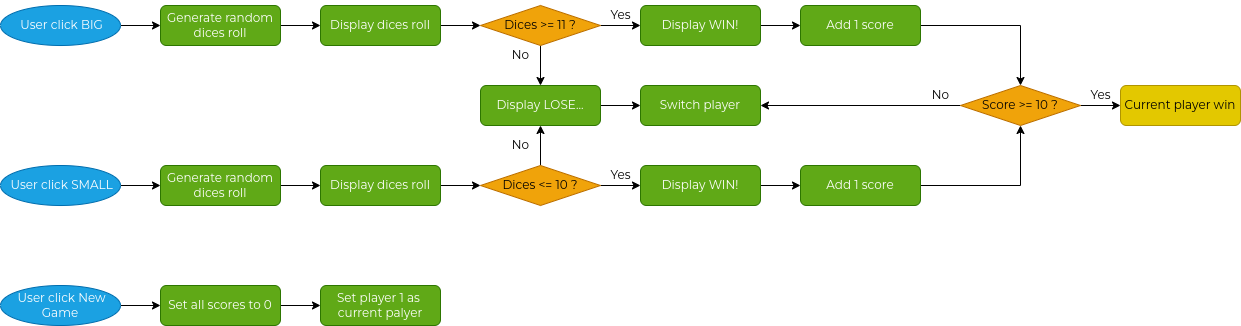

The diagram above was exported from draw.io. Its source (the exported page's mxGraphModel, read from the mxfile embedded in the PNG):
<mxGraphModel dx="1150" dy="701" grid="1" gridSize="10" guides="1" tooltips="1" connect="1" arrows="1" fold="1" page="1" pageScale="1" pageWidth="827" pageHeight="1169" math="0" shadow="0">
  <root>
    <mxCell id="WIyWlLk6GJQsqaUBKTNV-0" />
    <mxCell id="WIyWlLk6GJQsqaUBKTNV-1" parent="WIyWlLk6GJQsqaUBKTNV-0" />
    <mxCell id="zvSScrtAlvJQ_RquCpNT-10" value="" style="edgeStyle=orthogonalEdgeStyle;rounded=0;orthogonalLoop=1;jettySize=auto;html=1;" parent="WIyWlLk6GJQsqaUBKTNV-1" source="zvSScrtAlvJQ_RquCpNT-0" target="zvSScrtAlvJQ_RquCpNT-7" edge="1">
      <mxGeometry relative="1" as="geometry" />
    </mxCell>
    <mxCell id="zvSScrtAlvJQ_RquCpNT-0" value="Generate random dices roll" style="rounded=1;whiteSpace=wrap;html=1;fillColor=#60a917;fontColor=#ffffff;strokeColor=#2D7600;" parent="WIyWlLk6GJQsqaUBKTNV-1" vertex="1">
      <mxGeometry x="200" y="80" width="120" height="40" as="geometry" />
    </mxCell>
    <mxCell id="zvSScrtAlvJQ_RquCpNT-9" value="" style="edgeStyle=orthogonalEdgeStyle;rounded=0;orthogonalLoop=1;jettySize=auto;html=1;" parent="WIyWlLk6GJQsqaUBKTNV-1" source="zvSScrtAlvJQ_RquCpNT-5" target="zvSScrtAlvJQ_RquCpNT-0" edge="1">
      <mxGeometry relative="1" as="geometry" />
    </mxCell>
    <mxCell id="zvSScrtAlvJQ_RquCpNT-5" value="&lt;span style=&quot;color: rgb(255, 255, 255);&quot;&gt;&amp;nbsp;User click BIG&lt;/span&gt;" style="ellipse;whiteSpace=wrap;html=1;fillStyle=auto;fillColor=#1ba1e2;fontColor=#ffffff;strokeColor=#006EAF;" parent="WIyWlLk6GJQsqaUBKTNV-1" vertex="1">
      <mxGeometry x="40" y="80" width="120" height="40" as="geometry" />
    </mxCell>
    <mxCell id="zvSScrtAlvJQ_RquCpNT-14" value="" style="edgeStyle=orthogonalEdgeStyle;rounded=0;orthogonalLoop=1;jettySize=auto;html=1;" parent="WIyWlLk6GJQsqaUBKTNV-1" source="zvSScrtAlvJQ_RquCpNT-7" target="zvSScrtAlvJQ_RquCpNT-11" edge="1">
      <mxGeometry relative="1" as="geometry" />
    </mxCell>
    <mxCell id="zvSScrtAlvJQ_RquCpNT-7" value="Display dices roll" style="rounded=1;whiteSpace=wrap;html=1;fillColor=#60a917;fontColor=#ffffff;strokeColor=#2D7600;" parent="WIyWlLk6GJQsqaUBKTNV-1" vertex="1">
      <mxGeometry x="360" y="80" width="120" height="40" as="geometry" />
    </mxCell>
    <mxCell id="zvSScrtAlvJQ_RquCpNT-15" value="" style="edgeStyle=orthogonalEdgeStyle;rounded=0;orthogonalLoop=1;jettySize=auto;html=1;" parent="WIyWlLk6GJQsqaUBKTNV-1" source="zvSScrtAlvJQ_RquCpNT-11" target="zvSScrtAlvJQ_RquCpNT-12" edge="1">
      <mxGeometry relative="1" as="geometry" />
    </mxCell>
    <mxCell id="zvSScrtAlvJQ_RquCpNT-35" value="" style="edgeStyle=orthogonalEdgeStyle;rounded=0;orthogonalLoop=1;jettySize=auto;html=1;" parent="WIyWlLk6GJQsqaUBKTNV-1" source="zvSScrtAlvJQ_RquCpNT-11" target="zvSScrtAlvJQ_RquCpNT-30" edge="1">
      <mxGeometry relative="1" as="geometry" />
    </mxCell>
    <mxCell id="zvSScrtAlvJQ_RquCpNT-11" value="Dices &amp;gt;= 11 ?" style="rhombus;whiteSpace=wrap;html=1;fillStyle=auto;fillColor=#f0a30a;fontColor=#000000;strokeColor=#BD7000;" parent="WIyWlLk6GJQsqaUBKTNV-1" vertex="1">
      <mxGeometry x="520" y="80" width="120" height="40" as="geometry" />
    </mxCell>
    <mxCell id="zvSScrtAlvJQ_RquCpNT-16" value="" style="edgeStyle=orthogonalEdgeStyle;rounded=0;orthogonalLoop=1;jettySize=auto;html=1;" parent="WIyWlLk6GJQsqaUBKTNV-1" source="zvSScrtAlvJQ_RquCpNT-12" target="zvSScrtAlvJQ_RquCpNT-13" edge="1">
      <mxGeometry relative="1" as="geometry" />
    </mxCell>
    <mxCell id="zvSScrtAlvJQ_RquCpNT-12" value="Display WIN!" style="rounded=1;whiteSpace=wrap;html=1;fillColor=#60a917;fontColor=#ffffff;strokeColor=#2D7600;" parent="WIyWlLk6GJQsqaUBKTNV-1" vertex="1">
      <mxGeometry x="680" y="80" width="120" height="40" as="geometry" />
    </mxCell>
    <mxCell id="zvSScrtAlvJQ_RquCpNT-42" style="edgeStyle=orthogonalEdgeStyle;rounded=0;orthogonalLoop=1;jettySize=auto;html=1;entryX=0.5;entryY=0;entryDx=0;entryDy=0;" parent="WIyWlLk6GJQsqaUBKTNV-1" source="zvSScrtAlvJQ_RquCpNT-13" target="zvSScrtAlvJQ_RquCpNT-39" edge="1">
      <mxGeometry relative="1" as="geometry" />
    </mxCell>
    <mxCell id="zvSScrtAlvJQ_RquCpNT-13" value="Add 1 score" style="rounded=1;whiteSpace=wrap;html=1;fillColor=#60a917;fontColor=#ffffff;strokeColor=#2D7600;" parent="WIyWlLk6GJQsqaUBKTNV-1" vertex="1">
      <mxGeometry x="840" y="80" width="120" height="40" as="geometry" />
    </mxCell>
    <mxCell id="zvSScrtAlvJQ_RquCpNT-17" value="Yes" style="text;html=1;align=center;verticalAlign=middle;resizable=0;points=[];autosize=1;strokeColor=none;fillColor=none;" parent="WIyWlLk6GJQsqaUBKTNV-1" vertex="1">
      <mxGeometry x="640" y="75" width="40" height="30" as="geometry" />
    </mxCell>
    <mxCell id="zvSScrtAlvJQ_RquCpNT-18" value="" style="edgeStyle=orthogonalEdgeStyle;rounded=0;orthogonalLoop=1;jettySize=auto;html=1;" parent="WIyWlLk6GJQsqaUBKTNV-1" source="zvSScrtAlvJQ_RquCpNT-19" target="zvSScrtAlvJQ_RquCpNT-23" edge="1">
      <mxGeometry relative="1" as="geometry" />
    </mxCell>
    <mxCell id="zvSScrtAlvJQ_RquCpNT-19" value="Generate random dices roll" style="rounded=1;whiteSpace=wrap;html=1;fillColor=#60a917;fontColor=#ffffff;strokeColor=#2D7600;" parent="WIyWlLk6GJQsqaUBKTNV-1" vertex="1">
      <mxGeometry x="200" y="240" width="120" height="40" as="geometry" />
    </mxCell>
    <mxCell id="zvSScrtAlvJQ_RquCpNT-20" value="" style="edgeStyle=orthogonalEdgeStyle;rounded=0;orthogonalLoop=1;jettySize=auto;html=1;" parent="WIyWlLk6GJQsqaUBKTNV-1" source="zvSScrtAlvJQ_RquCpNT-21" target="zvSScrtAlvJQ_RquCpNT-19" edge="1">
      <mxGeometry relative="1" as="geometry" />
    </mxCell>
    <mxCell id="zvSScrtAlvJQ_RquCpNT-21" value="&lt;span style=&quot;color: rgb(255, 255, 255);&quot;&gt;&amp;nbsp;User click SMALL&lt;/span&gt;" style="ellipse;whiteSpace=wrap;html=1;fillStyle=auto;fillColor=#1ba1e2;fontColor=#ffffff;strokeColor=#006EAF;" parent="WIyWlLk6GJQsqaUBKTNV-1" vertex="1">
      <mxGeometry x="40" y="240" width="120" height="40" as="geometry" />
    </mxCell>
    <mxCell id="zvSScrtAlvJQ_RquCpNT-22" value="" style="edgeStyle=orthogonalEdgeStyle;rounded=0;orthogonalLoop=1;jettySize=auto;html=1;" parent="WIyWlLk6GJQsqaUBKTNV-1" source="zvSScrtAlvJQ_RquCpNT-23" target="zvSScrtAlvJQ_RquCpNT-25" edge="1">
      <mxGeometry relative="1" as="geometry" />
    </mxCell>
    <mxCell id="zvSScrtAlvJQ_RquCpNT-23" value="Display dices roll" style="rounded=1;whiteSpace=wrap;html=1;fillColor=#60a917;fontColor=#ffffff;strokeColor=#2D7600;" parent="WIyWlLk6GJQsqaUBKTNV-1" vertex="1">
      <mxGeometry x="360" y="240" width="120" height="40" as="geometry" />
    </mxCell>
    <mxCell id="zvSScrtAlvJQ_RquCpNT-24" value="" style="edgeStyle=orthogonalEdgeStyle;rounded=0;orthogonalLoop=1;jettySize=auto;html=1;" parent="WIyWlLk6GJQsqaUBKTNV-1" source="zvSScrtAlvJQ_RquCpNT-25" target="zvSScrtAlvJQ_RquCpNT-27" edge="1">
      <mxGeometry relative="1" as="geometry" />
    </mxCell>
    <mxCell id="zvSScrtAlvJQ_RquCpNT-36" value="" style="edgeStyle=orthogonalEdgeStyle;rounded=0;orthogonalLoop=1;jettySize=auto;html=1;" parent="WIyWlLk6GJQsqaUBKTNV-1" source="zvSScrtAlvJQ_RquCpNT-25" target="zvSScrtAlvJQ_RquCpNT-30" edge="1">
      <mxGeometry relative="1" as="geometry" />
    </mxCell>
    <mxCell id="zvSScrtAlvJQ_RquCpNT-25" value="Dices &amp;lt;= 10 ?" style="rhombus;whiteSpace=wrap;html=1;fillStyle=auto;fillColor=#f0a30a;fontColor=#000000;strokeColor=#BD7000;" parent="WIyWlLk6GJQsqaUBKTNV-1" vertex="1">
      <mxGeometry x="520" y="240" width="120" height="40" as="geometry" />
    </mxCell>
    <mxCell id="zvSScrtAlvJQ_RquCpNT-26" value="" style="edgeStyle=orthogonalEdgeStyle;rounded=0;orthogonalLoop=1;jettySize=auto;html=1;" parent="WIyWlLk6GJQsqaUBKTNV-1" source="zvSScrtAlvJQ_RquCpNT-27" target="zvSScrtAlvJQ_RquCpNT-28" edge="1">
      <mxGeometry relative="1" as="geometry" />
    </mxCell>
    <mxCell id="zvSScrtAlvJQ_RquCpNT-27" value="Display WIN!" style="rounded=1;whiteSpace=wrap;html=1;fillColor=#60a917;fontColor=#ffffff;strokeColor=#2D7600;" parent="WIyWlLk6GJQsqaUBKTNV-1" vertex="1">
      <mxGeometry x="680" y="240" width="120" height="40" as="geometry" />
    </mxCell>
    <mxCell id="zvSScrtAlvJQ_RquCpNT-41" style="edgeStyle=orthogonalEdgeStyle;rounded=0;orthogonalLoop=1;jettySize=auto;html=1;" parent="WIyWlLk6GJQsqaUBKTNV-1" source="zvSScrtAlvJQ_RquCpNT-28" target="zvSScrtAlvJQ_RquCpNT-39" edge="1">
      <mxGeometry relative="1" as="geometry" />
    </mxCell>
    <mxCell id="zvSScrtAlvJQ_RquCpNT-28" value="Add 1 score" style="rounded=1;whiteSpace=wrap;html=1;fillColor=#60a917;fontColor=#ffffff;strokeColor=#2D7600;" parent="WIyWlLk6GJQsqaUBKTNV-1" vertex="1">
      <mxGeometry x="840" y="240" width="120" height="40" as="geometry" />
    </mxCell>
    <mxCell id="zvSScrtAlvJQ_RquCpNT-29" value="Yes" style="text;html=1;align=center;verticalAlign=middle;resizable=0;points=[];autosize=1;strokeColor=none;fillColor=none;" parent="WIyWlLk6GJQsqaUBKTNV-1" vertex="1">
      <mxGeometry x="640" y="235" width="40" height="30" as="geometry" />
    </mxCell>
    <mxCell id="zvSScrtAlvJQ_RquCpNT-34" value="" style="edgeStyle=orthogonalEdgeStyle;rounded=0;orthogonalLoop=1;jettySize=auto;html=1;" parent="WIyWlLk6GJQsqaUBKTNV-1" source="zvSScrtAlvJQ_RquCpNT-30" target="zvSScrtAlvJQ_RquCpNT-33" edge="1">
      <mxGeometry relative="1" as="geometry" />
    </mxCell>
    <mxCell id="zvSScrtAlvJQ_RquCpNT-30" value="Display LOSE..." style="rounded=1;whiteSpace=wrap;html=1;fillColor=#60a917;fontColor=#ffffff;strokeColor=#2D7600;" parent="WIyWlLk6GJQsqaUBKTNV-1" vertex="1">
      <mxGeometry x="520" y="160" width="120" height="40" as="geometry" />
    </mxCell>
    <mxCell id="zvSScrtAlvJQ_RquCpNT-33" value="Switch player" style="rounded=1;whiteSpace=wrap;html=1;fillColor=#60a917;fontColor=#ffffff;strokeColor=#2D7600;" parent="WIyWlLk6GJQsqaUBKTNV-1" vertex="1">
      <mxGeometry x="680" y="160" width="120" height="40" as="geometry" />
    </mxCell>
    <mxCell id="zvSScrtAlvJQ_RquCpNT-37" value="No" style="text;html=1;align=center;verticalAlign=middle;resizable=0;points=[];autosize=1;strokeColor=none;fillColor=none;" parent="WIyWlLk6GJQsqaUBKTNV-1" vertex="1">
      <mxGeometry x="540" y="115" width="40" height="30" as="geometry" />
    </mxCell>
    <mxCell id="zvSScrtAlvJQ_RquCpNT-38" value="No" style="text;html=1;align=center;verticalAlign=middle;resizable=0;points=[];autosize=1;strokeColor=none;fillColor=none;" parent="WIyWlLk6GJQsqaUBKTNV-1" vertex="1">
      <mxGeometry x="540" y="205" width="40" height="30" as="geometry" />
    </mxCell>
    <mxCell id="zvSScrtAlvJQ_RquCpNT-43" style="edgeStyle=orthogonalEdgeStyle;rounded=0;orthogonalLoop=1;jettySize=auto;html=1;entryX=1;entryY=0.5;entryDx=0;entryDy=0;" parent="WIyWlLk6GJQsqaUBKTNV-1" source="zvSScrtAlvJQ_RquCpNT-39" target="zvSScrtAlvJQ_RquCpNT-33" edge="1">
      <mxGeometry relative="1" as="geometry" />
    </mxCell>
    <mxCell id="zvSScrtAlvJQ_RquCpNT-46" value="" style="edgeStyle=orthogonalEdgeStyle;rounded=0;orthogonalLoop=1;jettySize=auto;html=1;" parent="WIyWlLk6GJQsqaUBKTNV-1" source="zvSScrtAlvJQ_RquCpNT-39" target="zvSScrtAlvJQ_RquCpNT-45" edge="1">
      <mxGeometry relative="1" as="geometry" />
    </mxCell>
    <mxCell id="zvSScrtAlvJQ_RquCpNT-39" value="Score &amp;gt;= 10 ?" style="rhombus;whiteSpace=wrap;html=1;fillStyle=auto;fillColor=#f0a30a;fontColor=#000000;strokeColor=#BD7000;" parent="WIyWlLk6GJQsqaUBKTNV-1" vertex="1">
      <mxGeometry x="1000" y="160" width="120" height="40" as="geometry" />
    </mxCell>
    <mxCell id="zvSScrtAlvJQ_RquCpNT-44" value="No" style="text;html=1;align=center;verticalAlign=middle;resizable=0;points=[];autosize=1;strokeColor=none;fillColor=none;" parent="WIyWlLk6GJQsqaUBKTNV-1" vertex="1">
      <mxGeometry x="960" y="155" width="40" height="30" as="geometry" />
    </mxCell>
    <mxCell id="zvSScrtAlvJQ_RquCpNT-45" value="Current player win" style="rounded=1;whiteSpace=wrap;html=1;fillColor=#e3c800;fontColor=#000000;strokeColor=#B09500;" parent="WIyWlLk6GJQsqaUBKTNV-1" vertex="1">
      <mxGeometry x="1160" y="160" width="120" height="40" as="geometry" />
    </mxCell>
    <mxCell id="zvSScrtAlvJQ_RquCpNT-47" value="Yes" style="text;html=1;align=center;verticalAlign=middle;resizable=0;points=[];autosize=1;strokeColor=none;fillColor=none;" parent="WIyWlLk6GJQsqaUBKTNV-1" vertex="1">
      <mxGeometry x="1120" y="155" width="40" height="30" as="geometry" />
    </mxCell>
    <mxCell id="zvSScrtAlvJQ_RquCpNT-51" value="" style="edgeStyle=orthogonalEdgeStyle;rounded=0;orthogonalLoop=1;jettySize=auto;html=1;" parent="WIyWlLk6GJQsqaUBKTNV-1" source="zvSScrtAlvJQ_RquCpNT-48" target="zvSScrtAlvJQ_RquCpNT-50" edge="1">
      <mxGeometry relative="1" as="geometry" />
    </mxCell>
    <mxCell id="zvSScrtAlvJQ_RquCpNT-48" value="&lt;span style=&quot;color: rgb(255, 255, 255);&quot;&gt;&amp;nbsp;User click New Game&lt;/span&gt;" style="ellipse;whiteSpace=wrap;html=1;fillStyle=auto;fillColor=#1ba1e2;fontColor=#ffffff;strokeColor=#006EAF;" parent="WIyWlLk6GJQsqaUBKTNV-1" vertex="1">
      <mxGeometry x="40" y="360" width="120" height="40" as="geometry" />
    </mxCell>
    <mxCell id="zvSScrtAlvJQ_RquCpNT-49" value="Set player 1 as&amp;nbsp; current palyer" style="rounded=1;whiteSpace=wrap;html=1;fillColor=#60a917;fontColor=#ffffff;strokeColor=#2D7600;" parent="WIyWlLk6GJQsqaUBKTNV-1" vertex="1">
      <mxGeometry x="360" y="360" width="120" height="40" as="geometry" />
    </mxCell>
    <mxCell id="zvSScrtAlvJQ_RquCpNT-52" value="" style="edgeStyle=orthogonalEdgeStyle;rounded=0;orthogonalLoop=1;jettySize=auto;html=1;" parent="WIyWlLk6GJQsqaUBKTNV-1" source="zvSScrtAlvJQ_RquCpNT-50" target="zvSScrtAlvJQ_RquCpNT-49" edge="1">
      <mxGeometry relative="1" as="geometry" />
    </mxCell>
    <mxCell id="zvSScrtAlvJQ_RquCpNT-50" value="Set all scores to 0" style="rounded=1;whiteSpace=wrap;html=1;fillColor=#60a917;fontColor=#ffffff;strokeColor=#2D7600;" parent="WIyWlLk6GJQsqaUBKTNV-1" vertex="1">
      <mxGeometry x="200" y="360" width="120" height="40" as="geometry" />
    </mxCell>
  </root>
</mxGraphModel>